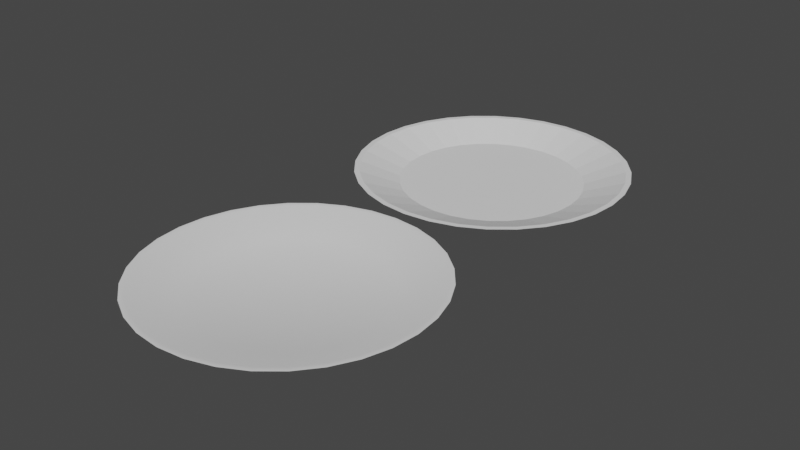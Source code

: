 # Source: Plate.blend  (saved by Blender 3.4.6; exported with 4.5.12 LTS)
import bpy
from mathutils import Matrix  # noqa: F401  (used for matrix-valued properties, if any)

bpy.ops.wm.read_factory_settings(use_empty=True)
scene = bpy.context.scene
scene.name = 'Scene'

# ---- collections
col_collection = bpy.data.collections.new('Collection'); scene.collection.children.link(col_collection)

# ---- node groups
ng_auto_smooth = bpy.data.node_groups.new('Auto Smooth', 'GeometryNodeTree')
_s = ng_auto_smooth.interface.new_socket(name='Geometry', in_out='OUTPUT', socket_type='NodeSocketGeometry')
_s = ng_auto_smooth.interface.new_socket(name='Geometry', in_out='INPUT', socket_type='NodeSocketGeometry')
_s = ng_auto_smooth.interface.new_socket(name='Angle', in_out='INPUT', socket_type='NodeSocketFloat')
_s.subtype = 'ANGLE'
_s.min_value = 0.0
_s.max_value = 3.142
ng_auto_smooth.is_modifier = True
_N = ng_auto_smooth.nodes; _L = ng_auto_smooth.links
n0 = _N.new('NodeGroupOutput'); n0.name = 'Group Output'; n0.location = (480, -100)
n1 = _N.new('NodeGroupInput'); n1.name = 'Group Input'; n1.location = (-420, -300)
n2 = _N.new('NodeGroupInput'); n2.name = 'Group Input.001'; n2.location = (-60, -100)
n3 = _N.new('GeometryNodeSetShadeSmooth'); n3.name = 'Set Shade Smooth'; n3.location = (120, -100)
n3.domain = 'EDGE'
n4 = _N.new('GeometryNodeSetShadeSmooth'); n4.name = 'Set Shade Smooth.001'; n4.location = (300, -100)
n5 = _N.new('GeometryNodeInputMeshEdgeAngle'); n5.name = 'Edge Angle'; n5.location = (-420, -220)
n6 = _N.new('GeometryNodeInputEdgeSmooth'); n6.name = 'Is Edge Smooth'; n6.location = (-60, -160)
n7 = _N.new('GeometryNodeInputShadeSmooth'); n7.name = 'Is Face Smooth'; n7.location = (-240, -340)
n8 = _N.new('FunctionNodeBooleanMath'); n8.name = 'Boolean Math'; n8.location = (-60, -220)
n9 = _N.new('FunctionNodeCompare'); n9.name = 'Compare'; n9.location = (-240, -180)
n9.operation = 'LESS_EQUAL'
_L.new(n5.outputs[0], n9.inputs[0])
_L.new(n4.outputs[0], n0.inputs[0])
_L.new(n1.outputs[1], n9.inputs[1])
_L.new(n9.outputs[0], n8.inputs[0])
_L.new(n7.outputs[0], n8.inputs[1])
_L.new(n2.outputs[0], n3.inputs[0])
_L.new(n6.outputs[0], n3.inputs[1])
_L.new(n3.outputs[0], n4.inputs[0])
_L.new(n8.outputs[0], n3.inputs[2])
n0.is_active_output = True

# ---- world
world_world = bpy.data.worlds.new('World'); scene.world = world_world
world_world.use_nodes = True; world_world.node_tree.nodes.clear()
_N = world_world.node_tree.nodes; _L = world_world.node_tree.links
n0 = _N.new('ShaderNodeOutputWorld'); n0.name = 'World Output'; n0.location = (300, 300)
n1 = _N.new('ShaderNodeBackground'); n1.name = 'Background'; n1.location = (10, 300)
n1.inputs[0].default_value = (0.05088, 0.05088, 0.05088, 1.0)
_L.new(n1.outputs[0], n0.inputs[0])
n0.is_active_output = True
world_world.color = (0.05088, 0.05088, 0.05088)
world_world.use_sun_shadow = False
world_world.sun_shadow_jitter_overblur = 0.0

# ---- meshes
me_plane = bpy.data.meshes.new('Plane')
me_plane.from_pydata([(-1.995, 2.985, 0.0), (-1.374, 3.317, 0.0), (-0.7004, 3.521, 0.0), (2.53e-08, 3.59, 0.0), (-2.539, 2.539, 0.0), (-2.985, 1.995, 0.0), (-3.317, 1.374, 0.0), (-3.521, 0.7004, 0.0), (-3.59, -3.648e-08, 0.0), (-3.521, -0.7004, 0.0), (-3.317, -1.374, 0.0), (-2.985, -1.995, 0.0), (-2.539, -2.539, 0.0), (-1.995, -2.985, 0.0), (-1.374, -3.317, 0.0), (-0.7004, -3.521, 0.0), (2.53e-08, -3.59, 0.0), (0.7004, -3.521, 0.0), (1.374, -3.317, 0.0), (1.995, -2.985, 0.0), (2.539, -2.539, 0.0), (2.985, -1.995, 0.0), (3.317, -1.374, 0.0), (3.521, -0.7004, 0.0), (3.59, -3.648e-08, 0.0), (3.521, 0.7004, 0.0), (3.317, 1.374, 0.0), (2.985, 1.995, 0.0), (2.539, 2.539, 0.0), (1.995, 2.985, 0.0), (1.374, 3.317, 0.0), (0.7004, 3.521, 0.0), (-2.068, 3.095, 0.1457), (-1.425, 3.439, 0.1457), (-0.7262, 3.651, 0.1457), (3.296e-08, 3.723, 0.1457), (-2.632, 2.632, 0.1457), (-3.095, 2.068, 0.1457), (-3.439, 1.425, 0.1457), (-3.651, 0.7262, 0.1457), (-3.723, -4.057e-08, 0.1457), (-3.651, -0.7262, 0.1457), (-3.439, -1.425, 0.1457), (-3.095, -2.068, 0.1457), (-2.632, -2.632, 0.1457), (-2.068, -3.095, 0.1457), (-1.425, -3.439, 0.1457), (-0.7262, -3.651, 0.1457), (3.296e-08, -3.723, 0.1457), (0.7262, -3.651, 0.1457), (1.425, -3.439, 0.1457), (2.068, -3.095, 0.1457), (2.632, -2.632, 0.1457), (3.095, -2.068, 0.1457), (3.439, -1.425, 0.1457), (3.651, -0.7262, 0.1457), (3.723, -4.057e-08, 0.1457), (3.651, 0.7262, 0.1457), (3.439, 1.425, 0.1457), (3.095, 2.068, 0.1457), (2.632, 2.632, 0.1457), (2.068, 3.095, 0.1457), (1.425, 3.439, 0.1457), (0.7262, 3.651, 0.1457), (-2.705, 4.049, 0.6566), (-1.863, 4.499, 0.6566), (-0.95, 4.776, 0.6566), (8.035e-08, 4.869, 0.6566), (-3.443, 3.443, 0.6566), (-4.049, 2.705, 0.6566), (-4.499, 1.863, 0.6566), (-4.776, 0.95, 0.6566), (-4.869, -5.848e-08, 0.6566), (-4.776, -0.95, 0.6566), (-4.499, -1.863, 0.6566), (-4.049, -2.705, 0.6566), (-3.443, -3.443, 0.6566), (-2.705, -4.049, 0.6566), (-1.863, -4.499, 0.6566), (-0.95, -4.776, 0.6566), (8.035e-08, -4.869, 0.6566), (0.95, -4.776, 0.6566), (1.863, -4.499, 0.6566), (2.705, -4.049, 0.6566), (3.443, -3.443, 0.6566), (4.049, -2.705, 0.6566), (4.499, -1.863, 0.6566), (4.776, -0.95, 0.6566), (4.869, -5.848e-08, 0.6566), (4.776, 0.95, 0.6566), (4.499, 1.863, 0.6566), (4.049, 2.705, 0.6566), (3.443, 3.443, 0.6566), (2.705, 4.049, 0.6566), (1.863, 4.499, 0.6566), (0.95, 4.776, 0.6566), (-2.599, 3.89, 0.6566), (-1.79, 4.322, 0.6566), (-0.9127, 4.588, 0.6566), (8.165e-08, 4.678, 0.6566), (-3.308, 3.308, 0.6566), (-3.89, 2.599, 0.6566), (-4.322, 1.79, 0.6566), (-4.588, 0.9127, 0.6566), (-4.678, -5.56e-08, 0.6566), (-4.588, -0.9127, 0.6566), (-4.322, -1.79, 0.6566), (-3.89, -2.599, 0.6566), (-3.308, -3.308, 0.6566), (-2.599, -3.89, 0.6566), (-1.79, -4.322, 0.6566), (-0.9127, -4.588, 0.6566), (8.165e-08, -4.678, 0.6566), (0.9127, -4.588, 0.6566), (1.79, -4.322, 0.6566), (2.599, -3.89, 0.6566), (3.308, -3.308, 0.6566), (3.89, -2.599, 0.6566), (4.322, -1.79, 0.6566), (4.588, -0.9127, 0.6566), (4.678, -5.56e-08, 0.6566), (4.588, 0.9127, 0.6566), (4.322, 1.79, 0.6566), (3.89, 2.599, 0.6566), (3.308, 3.308, 0.6566), (2.599, 3.89, 0.6566), (1.79, 4.322, 0.6566), (0.9127, 4.588, 0.6566), (-1.812, 2.713, 0.146), (-1.248, 3.014, 0.146), (-0.6365, 3.2, 0.146), (6.653e-08, 3.262, 0.146), (-2.307, 2.307, 0.146), (-2.713, 1.812, 0.146), (-3.014, 1.248, 0.146), (-3.2, 0.6365, 0.146), (-3.262, -2.073e-08, 0.146), (-3.2, -0.6365, 0.146), (-3.014, -1.248, 0.146), (-2.713, -1.812, 0.146), (-2.307, -2.307, 0.146), (-1.812, -2.713, 0.146), (-1.248, -3.014, 0.146), (-0.6365, -3.2, 0.146), (6.653e-08, -3.262, 0.146), (0.6365, -3.2, 0.146), (1.248, -3.014, 0.146), (1.812, -2.713, 0.146), (2.307, -2.307, 0.146), (2.713, -1.812, 0.146), (3.014, -1.248, 0.146), (3.2, -0.6365, 0.146), (3.262, -2.073e-08, 0.146), (3.2, 0.6365, 0.146), (3.014, 1.248, 0.146), (2.713, 1.812, 0.146), (2.307, 2.307, 0.146), (1.812, 2.713, 0.146), (1.248, 3.014, 0.146), (0.6365, 3.2, 0.146), (-2.485, 2.485, 0.0), (-1.952, 2.922, 0.0), (-1.345, 3.246, 0.0), (-0.6855, 3.446, 0.0), (2.643e-08, 3.514, 0.0), (-2.922, 1.952, 0.0), (-3.246, 1.345, 0.0), (-3.446, 0.6855, 0.0), (-3.514, -3.57e-08, 0.0), (-3.446, -0.6855, 0.0), (-3.246, -1.345, 0.0), (-2.922, -1.952, 0.0), (-2.485, -2.485, 0.0), (-1.952, -2.922, 0.0), (-1.345, -3.246, 0.0), (-0.6855, -3.446, 0.0), (2.643e-08, -3.514, 0.0), (0.6855, -3.446, 0.0), (1.345, -3.246, 0.0), (1.952, -2.922, 0.0), (2.485, -2.485, 0.0), (2.922, -1.952, 0.0), (3.246, -1.345, 0.0), (3.446, -0.6855, 0.0), (3.514, -3.57e-08, 0.0), (3.446, 0.6855, 0.0), (3.246, 1.345, 0.0), (2.922, 1.952, 0.0), (2.485, 2.485, 0.0), (1.952, 2.922, 0.0), (1.345, 3.246, 0.0), (0.6855, 3.446, 0.0), (-2.485, 2.485, 0.02375), (-1.952, 2.922, 0.02375), (-1.345, 3.246, 0.02375), (-0.6855, 3.446, 0.02375), (2.643e-08, 3.514, 0.02375), (-2.922, 1.952, 0.02375), (-3.246, 1.345, 0.02375), (-3.446, 0.6855, 0.02375), (-3.514, -3.57e-08, 0.02375), (-3.446, -0.6855, 0.02375), (-3.246, -1.345, 0.02375), (-2.922, -1.952, 0.02375), (-2.485, -2.485, 0.02375), (-1.952, -2.922, 0.02375), (-1.345, -3.246, 0.02375), (-0.6855, -3.446, 0.02375), (2.643e-08, -3.514, 0.02375), (0.6855, -3.446, 0.02375), (1.345, -3.246, 0.02375), (1.952, -2.922, 0.02375), (2.485, -2.485, 0.02375), (2.922, -1.952, 0.02375), (3.246, -1.345, 0.02375), (3.446, -0.6855, 0.02375), (3.514, -3.57e-08, 0.02375), (3.446, 0.6855, 0.02375), (3.246, 1.345, 0.02375), (2.922, 1.952, 0.02375), (2.485, 2.485, 0.02375), (1.952, 2.922, 0.02375), (1.345, 3.246, 0.02375), (0.6855, 3.446, 0.02375)], [], [(26, 25, 185, 186), (52, 53, 85, 84), (25, 26, 58, 57), (12, 13, 45, 44), (26, 27, 59, 58), (13, 14, 46, 45), (0, 4, 36, 32), (27, 28, 60, 59), (14, 15, 47, 46), (1, 0, 32, 33), (28, 29, 61, 60), (15, 16, 48, 47), (2, 1, 33, 34), (29, 30, 62, 61), (16, 17, 49, 48), (3, 2, 34, 35), (30, 31, 63, 62), (17, 18, 50, 49), (4, 5, 37, 36), (31, 3, 35, 63), (18, 19, 51, 50), (5, 6, 38, 37), (19, 20, 52, 51), (6, 7, 39, 38), (20, 21, 53, 52), (7, 8, 40, 39), (21, 22, 54, 53), (8, 9, 41, 40), (22, 23, 55, 54), (9, 10, 42, 41), (23, 24, 56, 55), (10, 11, 43, 42), (24, 25, 57, 56), (11, 12, 44, 43), (87, 88, 120, 119), (39, 40, 72, 71), (53, 54, 86, 85), (40, 41, 73, 72), (54, 55, 87, 86), (41, 42, 74, 73), (55, 56, 88, 87), (42, 43, 75, 74), (56, 57, 89, 88), (43, 44, 76, 75), (57, 58, 90, 89), (44, 45, 77, 76), (58, 59, 91, 90), (45, 46, 78, 77), (32, 36, 68, 64), (59, 60, 92, 91), (46, 47, 79, 78), (33, 32, 64, 65), (60, 61, 93, 92), (47, 48, 80, 79), (34, 33, 65, 66), (61, 62, 94, 93), (48, 49, 81, 80), (35, 34, 66, 67), (62, 63, 95, 94), (49, 50, 82, 81), (36, 37, 69, 68), (63, 35, 67, 95), (50, 51, 83, 82), (37, 38, 70, 69), (51, 52, 84, 83), (38, 39, 71, 70), (122, 123, 155, 154), (74, 75, 107, 106), (88, 89, 121, 120), (75, 76, 108, 107), (89, 90, 122, 121), (76, 77, 109, 108), (90, 91, 123, 122), (77, 78, 110, 109), (64, 68, 100, 96), (91, 92, 124, 123), (78, 79, 111, 110), (65, 64, 96, 97), (92, 93, 125, 124), (79, 80, 112, 111), (66, 65, 97, 98), (93, 94, 126, 125), (80, 81, 113, 112), (67, 66, 98, 99), (94, 95, 127, 126), (81, 82, 114, 113), (68, 69, 101, 100), (95, 67, 99, 127), (82, 83, 115, 114), (69, 70, 102, 101), (83, 84, 116, 115), (70, 71, 103, 102), (84, 85, 117, 116), (71, 72, 104, 103), (85, 86, 118, 117), (72, 73, 105, 104), (86, 87, 119, 118), (73, 74, 106, 105), (132, 133, 134, 135, 136, 137, 138, 139, 140, 141, 142, 143, 144, 145, 146, 147, 148, 149, 150, 151, 152, 153, 154, 155, 156, 157, 158, 159, 131, 130, 129, 128), (109, 110, 142, 141), (96, 100, 132, 128), (123, 124, 156, 155), (110, 111, 143, 142), (97, 96, 128, 129), (124, 125, 157, 156), (111, 112, 144, 143), (98, 97, 129, 130), (125, 126, 158, 157), (112, 113, 145, 144), (99, 98, 130, 131), (126, 127, 159, 158), (113, 114, 146, 145), (100, 101, 133, 132), (127, 99, 131, 159), (114, 115, 147, 146), (101, 102, 134, 133), (115, 116, 148, 147), (102, 103, 135, 134), (116, 117, 149, 148), (103, 104, 136, 135), (117, 118, 150, 149), (104, 105, 137, 136), (118, 119, 151, 150), (105, 106, 138, 137), (119, 120, 152, 151), (106, 107, 139, 138), (120, 121, 153, 152), (107, 108, 140, 139), (121, 122, 154, 153), (108, 109, 141, 140), (166, 165, 197, 198), (13, 12, 172, 173), (27, 26, 186, 187), (14, 13, 173, 174), (4, 0, 161, 160), (28, 27, 187, 188), (15, 14, 174, 175), (0, 1, 162, 161), (29, 28, 188, 189), (16, 15, 175, 176), (1, 2, 163, 162), (30, 29, 189, 190), (17, 16, 176, 177), (2, 3, 164, 163), (31, 30, 190, 191), (18, 17, 177, 178), (5, 4, 160, 165), (3, 31, 191, 164), (19, 18, 178, 179), (6, 5, 165, 166), (20, 19, 179, 180), (7, 6, 166, 167), (21, 20, 180, 181), (8, 7, 167, 168), (22, 21, 181, 182), (9, 8, 168, 169), (23, 22, 182, 183), (10, 9, 169, 170), (24, 23, 183, 184), (11, 10, 170, 171), (25, 24, 184, 185), (12, 11, 171, 172), (192, 193, 194, 195, 196, 223, 222, 221, 220, 219, 218, 217, 216, 215, 214, 213, 212, 211, 210, 209, 208, 207, 206, 205, 204, 203, 202, 201, 200, 199, 198, 197), (180, 179, 211, 212), (167, 166, 198, 199), (181, 180, 212, 213), (168, 167, 199, 200), (182, 181, 213, 214), (169, 168, 200, 201), (183, 182, 214, 215), (170, 169, 201, 202), (184, 183, 215, 216), (171, 170, 202, 203), (185, 184, 216, 217), (172, 171, 203, 204), (186, 185, 217, 218), (173, 172, 204, 205), (187, 186, 218, 219), (174, 173, 205, 206), (160, 161, 193, 192), (188, 187, 219, 220), (175, 174, 206, 207), (161, 162, 194, 193), (189, 188, 220, 221), (176, 175, 207, 208), (162, 163, 195, 194), (190, 189, 221, 222), (177, 176, 208, 209), (163, 164, 196, 195), (191, 190, 222, 223), (178, 177, 209, 210), (165, 160, 192, 197), (164, 191, 223, 196), (179, 178, 210, 211)])
_uv = me_plane.uv_layers.new(name='UVMap')
_uv.uv.foreach_set('vector', [0.0, 0.0, 0.0, 0.0, 0.0, 0.0, 0.0, 0.0, 0.0, 0.0, 0.0, 0.0, 0.0, 0.0, 0.0, 0.0, 0.0, 0.0, 0.0, 0.0, 0.0, 0.0, 0.0, 0.0, 0.0, 0.0, 0.0, 0.0, 0.0, 0.0, 0.0, 0.0, 0.0, 0.0, 0.0, 0.0, 0.0, 0.0, 0.0, 0.0, 0.0, 0.0, 0.0, 0.0, 0.0, 0.0, 0.0, 0.0, 0.0, 0.0, 0.0, 0.0, 0.0, 0.0, 0.0, 0.0, 0.0, 0.0, 0.0, 0.0, 0.0, 0.0, 0.0, 0.0, 0.0, 0.0, 0.0, 0.0, 0.0, 0.0, 0.0, 0.0, 0.0, 0.0, 0.0, 0.0, 0.0, 0.0, 0.0, 0.0, 0.0, 0.0, 0.0, 0.0, 0.0, 0.0, 0.0, 0.0, 0.0, 0.0, 0.0, 0.0, 0.0, 0.0, 0.0, 0.0, 0.0, 0.0, 0.0, 0.0, 0.0, 0.0, 0.0, 0.0, 0.0, 0.0, 0.0, 0.0, 0.0, 0.0, 0.0, 0.0, 0.0, 0.0, 0.0, 0.0, 0.0, 0.0, 0.0, 0.0, 0.0, 0.0, 0.0, 0.0, 0.0, 0.0, 0.0, 0.0, 0.0, 0.0, 0.0, 0.0, 0.0, 0.0, 0.0, 0.0, 0.0, 0.0, 0.0, 0.0, 0.0, 0.0, 0.0, 0.0, 0.0, 0.0, 0.0, 0.0, 0.0, 0.0, 0.0, 0.0, 0.0, 0.0, 0.0, 0.0, 0.0, 0.0, 0.0, 0.0, 0.0, 0.0, 0.0, 0.0, 0.0, 0.0, 0.0, 0.0, 0.0, 0.0, 0.0, 0.0, 0.0, 0.0, 0.0, 0.0, 0.0, 0.0, 0.0, 0.0, 0.0, 0.0, 0.0, 0.0, 0.0, 0.0, 0.0, 0.0, 0.0, 0.0, 0.0, 0.0, 0.0, 0.0, 0.0, 0.0, 0.0, 0.0, 0.0, 0.0, 0.0, 0.0, 0.0, 0.0, 0.0, 0.0, 0.0, 0.0, 0.0, 0.0, 0.0, 0.0, 0.0, 0.0, 0.0, 0.0, 0.0, 0.0, 0.0, 0.0, 0.0, 0.0, 0.0, 0.0, 0.0, 0.0, 0.0, 0.0, 0.0, 0.0, 0.0, 0.0, 0.0, 0.0, 0.0, 0.0, 0.0, 0.0, 0.0, 0.0, 0.0, 0.0, 0.0, 0.0, 0.0, 0.0, 0.0, 0.0, 0.0, 0.0, 0.0, 0.0, 0.0, 0.0, 0.0, 0.0, 0.0, 0.0, 0.0, 0.0, 0.0, 0.0, 0.0, 0.0, 0.0, 0.0, 0.0, 0.0, 0.0, 0.0, 0.0, 0.0, 0.0, 0.0, 0.0, 0.0, 0.0, 0.0, 0.0, 0.0, 0.0, 0.0, 0.0, 0.0, 0.0, 0.0, 0.0, 0.0, 0.0, 0.0, 0.0, 0.0, 0.0, 0.0, 0.0, 0.0, 0.0, 0.0, 0.0, 0.0, 0.0, 0.0, 0.0, 0.0, 0.0, 0.0, 0.0, 0.0, 0.0, 0.0, 0.0, 0.0, 0.0, 0.0, 0.0, 0.0, 0.0, 0.0, 0.0, 0.0, 0.0, 0.0, 0.0, 0.0, 0.0, 0.0, 0.0, 0.0, 0.0, 0.0, 0.0, 0.0, 0.0, 0.0, 0.0, 0.0, 0.0, 0.0, 0.0, 0.0, 0.0, 0.0, 0.0, 0.0, 0.0, 0.0, 0.0, 0.0, 0.0, 0.0, 0.0, 0.0, 0.0, 0.0, 0.0, 0.0, 0.0, 0.0, 0.0, 0.0, 0.0, 0.0, 0.0, 0.0, 0.0, 0.0, 0.0, 0.0, 0.0, 0.0, 0.0, 0.0, 0.0, 0.0, 0.0, 0.0, 0.0, 0.0, 0.0, 0.0, 0.0, 0.0, 0.0, 0.0, 0.0, 0.0, 0.0, 0.0, 0.0, 0.0, 0.0, 0.0, 0.0, 0.0, 0.0, 0.0, 0.0, 0.0, 0.0, 0.0, 0.0, 0.0, 0.0, 0.0, 0.0, 0.0, 0.0, 0.0, 0.0, 0.0, 0.0, 0.0, 0.0, 0.0, 0.0, 0.0, 0.0, 0.0, 0.0, 0.0, 0.0, 0.0, 0.0, 0.0, 0.0, 0.0, 0.0, 0.0, 0.0, 0.0, 0.0, 0.0, 0.0, 0.0, 0.0, 0.0, 0.0, 0.0, 0.0, 0.0, 0.0, 0.0, 0.0, 0.0, 0.0, 0.0, 0.0, 0.0, 0.0, 0.0, 0.0, 0.0, 0.0, 0.0, 0.0, 0.0, 0.0, 0.0, 0.0, 0.0, 0.0, 0.0, 0.0, 0.0, 0.0, 0.0, 0.0, 0.0, 0.0, 0.0, 0.0, 0.0, 0.0, 0.0, 0.0, 0.0, 0.0, 0.0, 0.0, 0.0, 0.0, 0.0, 0.0, 0.0, 0.0, 0.0, 0.0, 0.0, 0.0, 0.0, 0.0, 0.0, 0.0, 0.0, 0.0, 0.0, 0.0, 0.0, 0.0, 0.0, 0.0, 0.0, 0.0, 0.0, 0.0, 0.0, 0.0, 0.0, 0.0, 0.0, 0.0, 0.0, 0.0, 0.0, 0.0, 0.0, 0.0, 0.0, 0.0, 0.0, 0.0, 0.0, 0.0, 0.0, 0.0, 0.0, 0.0, 0.0, 0.0, 0.0, 0.0, 0.0, 0.0, 0.0, 0.0, 0.0, 0.0, 0.0, 0.0, 0.0, 0.0, 0.0, 0.0, 0.0, 0.0, 0.0, 0.0, 0.0, 0.0, 0.0, 0.0, 0.0, 0.0, 0.0, 0.0, 0.0, 0.0, 0.0, 0.0, 0.0, 0.0, 0.0, 0.0, 0.0, 0.0, 0.0, 0.0, 0.0, 0.0, 0.0, 0.0, 0.0, 0.0, 0.0, 0.0, 0.0, 0.0, 0.0, 0.0, 0.0, 0.0, 0.0, 0.0, 0.0, 0.0, 0.0, 0.0, 0.0, 0.0, 0.0, 0.0, 0.0, 0.0, 0.0, 0.0, 0.0, 0.0, 0.0, 0.0, 0.0, 0.0, 0.0, 0.0, 0.0, 0.0, 0.0, 0.0, 0.0, 0.0, 0.0, 0.0, 0.0, 0.0, 0.0, 0.0, 0.0, 0.0, 0.0, 0.0, 0.0, 0.0, 0.0, 0.0, 0.0, 0.0, 0.0, 0.0, 0.0, 0.0, 0.0, 0.0, 0.0, 0.0, 0.0, 0.0, 0.0, 0.0, 0.0, 0.0, 0.0, 0.0, 0.0, 0.0, 0.0, 0.0, 0.0, 0.0, 0.0, 0.0, 0.0, 0.0, 0.0, 0.0, 0.0, 0.0, 0.0, 0.0, 0.0, 0.0, 0.0, 0.0, 0.0, 0.0, 0.0, 0.0, 0.0, 0.0, 0.0, 0.0, 0.0, 0.0, 0.0, 0.0, 0.0, 0.0, 0.0, 0.0, 0.0, 0.0, 0.0, 0.0, 0.0, 0.0, 0.0, 0.0, 0.0, 0.0, 0.0, 0.0, 0.0, 0.0, 0.0, 0.0, 0.0, 0.0, 0.0, 0.0, 0.0, 0.0, 0.0, 0.0, 0.0, 0.0, 0.0, 0.0, 0.0, 0.0, 0.0, 0.0, 0.0, 0.0, 0.0, 0.0, 0.0, 0.0, 0.0, 0.0, 0.0, 0.0, 0.0, 0.0, 0.0, 0.0, 0.0, 0.0, 0.0, 0.0, 0.0, 0.0, 0.0, 0.0, 0.0, 0.0, 0.0, 0.0, 0.0, 0.0, 0.0, 0.0, 0.0, 0.0, 0.0, 0.0, 0.0, 0.0, 0.0, 0.0, 0.0, 0.0, 0.0, 0.0, 0.0, 0.0, 0.0, 0.0, 0.0, 0.0, 0.0, 0.0, 0.0, 0.0, 0.0, 0.0, 0.0, 0.0, 0.0, 0.0, 0.0, 0.0, 0.0, 0.0, 0.0, 0.0, 0.0, 0.0, 0.0, 0.0, 0.0, 0.0, 0.0, 0.0, 0.0, 0.0, 0.0, 0.0, 0.0, 0.0, 0.0, 0.0, 0.0, 0.0, 0.0, 0.0, 0.0, 0.0, 0.0, 0.0, 0.0, 0.0, 0.0, 0.0, 0.0, 0.0, 0.0, 0.0, 0.0, 0.0, 0.0, 0.0, 0.0, 0.0, 0.0, 0.0, 0.0, 0.0, 0.0, 0.0, 0.0, 0.0, 0.0, 0.0, 0.0, 0.0, 0.0, 0.0, 0.0, 0.0, 0.0, 0.0, 0.0, 0.0, 0.0, 0.0, 0.0, 0.0, 0.0, 0.0, 0.0, 0.0, 0.0, 0.0, 0.0, 0.0, 0.0, 0.0, 0.0, 0.0, 0.0, 0.0, 0.0, 0.0, 0.0, 0.0, 0.0, 0.0, 0.0, 0.0, 0.0, 0.0, 0.0, 0.0, 0.0, 0.0, 0.0, 0.0, 0.0, 0.0, 0.0, 0.0, 0.0, 0.0, 0.0, 0.0, 0.0, 0.0, 0.0, 0.0, 0.0, 0.0, 0.0, 0.0, 0.0, 0.0, 0.0, 0.0, 0.0, 0.0, 0.0, 0.0, 0.0, 0.0, 0.0, 0.0, 0.0, 0.0, 0.0, 0.0, 0.0, 0.0, 0.0, 0.0, 0.0, 0.0, 0.0, 0.0, 0.0, 0.0, 0.0, 0.0, 0.0, 0.0, 0.0, 0.0, 0.0, 0.0, 0.0, 0.0, 0.0, 0.0, 0.0, 0.0, 0.0, 0.0, 0.0, 0.0, 0.0, 0.0, 0.0, 0.0, 0.0, 0.0, 0.0, 0.0, 0.0, 0.0, 0.0, 0.0, 0.0, 0.0, 0.0, 0.0, 0.0, 0.0, 0.0, 0.0, 0.0, 0.0, 0.0, 0.0, 0.0, 0.0, 0.0, 0.0, 0.0, 0.0, 0.0, 0.0, 0.0, 0.0, 0.0, 0.0, 0.0, 0.0, 0.0, 0.0, 0.0, 0.0, 0.0, 0.0, 0.0, 0.0, 0.0, 0.0, 0.0, 0.0, 0.0, 0.0, 0.0, 0.0, 0.0, 0.0, 0.0, 0.0, 0.0, 0.0, 0.0, 0.0, 0.0, 0.0, 0.0, 0.0, 0.0, 0.0, 0.0, 0.0, 0.0, 0.0, 0.0, 0.0, 0.0, 0.0, 0.0, 0.0, 0.0, 0.0, 0.0, 0.0, 0.0, 0.0, 0.0, 0.0, 0.0, 0.0, 0.0, 0.0, 0.0, 0.0, 0.0, 0.0, 0.0, 0.0, 0.0, 0.0, 0.0, 0.0, 0.0, 0.0, 0.0, 0.0, 0.0, 0.0, 0.0, 0.0, 0.0, 0.0, 0.0, 0.0, 0.0, 0.0, 0.0, 0.0, 0.0, 0.0, 0.0, 0.0, 0.0, 0.0, 0.0, 0.0, 0.0, 0.0, 0.0, 0.0, 0.0, 0.0, 0.0, 0.0, 0.0, 0.0, 0.0, 0.0, 0.0, 0.0, 0.0, 0.0, 0.0, 0.0, 0.0, 0.0, 0.0, 0.0, 0.0, 0.0, 0.0, 0.0, 0.0, 0.0, 0.0, 0.0, 0.0, 0.0, 0.0, 0.0, 0.0, 0.0, 0.0, 0.0, 0.0, 0.0, 0.0, 0.0, 0.0, 0.0, 0.0, 0.0, 0.0, 0.0, 0.0, 0.0, 0.0, 0.0, 0.0, 0.0, 0.0, 0.0, 0.0, 0.0, 0.0, 0.0, 0.0, 0.0, 0.0, 0.0, 0.0, 0.0, 0.0, 0.0, 0.0, 0.0, 0.0, 0.0, 0.0, 0.0, 0.0, 0.0, 0.0, 0.0, 0.0, 0.0, 0.0, 0.0, 0.0, 0.0, 0.0, 0.0, 0.0, 0.0, 0.0, 0.0, 0.0, 0.0, 0.0, 0.0, 0.0, 0.0, 0.0, 0.0, 0.0, 0.0, 0.0, 0.0, 0.0, 0.0, 0.0, 0.0, 0.0, 0.0, 0.0, 0.0, 0.0, 0.0, 0.0, 0.0, 0.0, 0.0, 0.0, 0.0, 0.0, 0.0, 0.0, 0.0, 0.0, 0.0, 0.0, 0.0, 0.0, 0.0, 0.0, 0.0, 0.0, 0.0, 0.0, 0.0, 0.0, 0.0, 0.0, 0.0, 0.0, 0.0, 0.0, 0.0, 0.0, 0.0, 0.0, 0.0, 0.0, 0.0, 0.0, 0.0, 0.0, 0.0, 0.0, 0.0, 0.0, 0.0, 0.0, 0.0, 0.0, 0.0, 0.0, 0.0, 0.0, 0.0, 0.0, 0.0, 0.0, 0.0, 0.0, 0.0, 0.0, 0.0, 0.0, 0.0, 0.0, 0.0, 0.0, 0.0, 0.0, 0.0, 0.0, 0.0, 0.0, 0.0, 0.0, 0.0, 0.0, 0.0, 0.0, 0.0, 0.0, 0.0, 0.0, 0.0, 0.0, 0.0, 0.0, 0.0, 0.0, 0.0, 0.0, 0.0, 0.0, 0.0, 0.0, 0.0, 0.0, 0.0, 0.0, 0.0, 0.0, 0.0, 0.0, 0.0, 0.0, 0.0, 0.0, 0.0, 0.0, 0.0, 0.0, 0.0, 0.0, 0.0, 0.0, 0.0, 0.0, 0.0, 0.0, 0.0, 0.0, 0.0, 0.0, 0.0, 0.0, 0.0, 0.0, 0.0, 0.0, 0.0, 0.0, 0.0, 0.0, 0.0, 0.0, 0.0, 0.0, 0.0, 0.0, 0.0, 0.0, 0.0, 0.0, 0.0, 0.0, 0.0, 0.0, 0.0, 0.0, 0.0, 0.0, 0.0, 0.0, 0.0, 0.0, 0.0, 0.0, 0.0, 0.0, 0.0, 0.0, 0.0, 0.0, 0.0, 0.0, 0.0, 0.0, 0.0, 0.0, 0.0, 0.0, 0.0, 0.0, 0.0, 0.0, 0.0, 0.0, 0.0, 0.0, 0.0, 0.0, 0.0, 0.0, 0.0, 0.0, 0.0, 0.0, 0.0, 0.0, 0.0, 0.0, 0.0, 0.0, 0.0, 0.0, 0.0, 0.0, 0.0, 0.0, 0.0, 0.0, 0.0, 0.0, 0.0, 0.0, 0.0, 0.0, 0.0, 0.0, 0.0, 0.0, 0.0, 0.0, 0.0, 0.0, 0.0, 0.0, 0.0, 0.0, 0.0, 0.0, 0.0, 0.0, 0.0, 0.0, 0.0, 0.0, 0.0, 0.0, 0.0, 0.0, 0.0, 0.0, 0.0, 0.0, 0.0, 0.0, 0.0, 0.0, 0.0, 0.0, 0.0, 0.0, 0.0, 0.0, 0.0, 0.0, 0.0, 0.0, 0.0, 0.0, 0.0, 0.0, 0.0, 0.0, 0.0, 0.0, 0.0, 0.0, 0.0, 0.0, 0.0, 0.0, 0.0, 0.0, 0.0, 0.0, 0.0, 0.0, 0.0, 0.0, 0.0, 0.0, 0.0, 0.0, 0.0, 0.0, 0.0, 0.0, 0.0, 0.0, 0.0, 0.0, 0.0, 0.0, 0.0, 0.0, 0.0, 0.0, 0.0, 0.0, 0.0, 0.0, 0.0, 0.0, 0.0, 0.0, 0.0, 0.0, 0.0, 0.0, 0.0, 0.0, 0.0, 0.0, 0.0, 0.0, 0.0, 0.0, 0.0, 0.0, 0.0, 0.0, 0.0, 0.0, 0.0, 0.0, 0.0, 0.0, 0.0, 0.0, 0.0, 0.0, 0.0, 0.0, 0.0, 0.0, 0.0, 0.0, 0.0, 0.0, 0.0, 0.0, 0.0, 0.0, 0.0, 0.0, 0.0, 0.0, 0.0, 0.0, 0.0, 0.0, 0.0, 0.0, 0.0, 0.0, 0.0, 0.0, 0.0, 0.0, 0.0, 0.0, 0.0, 0.0, 0.0, 0.0, 0.0, 0.0, 0.0, 0.0, 0.0, 0.0, 0.0, 0.0, 0.0, 0.0, 0.0, 0.0, 0.0, 0.0, 0.0, 0.0, 0.0, 0.0, 0.0, 0.0, 0.0, 0.0, 0.0, 0.0, 0.0, 0.0, 0.0, 0.0, 0.0, 0.0, 0.0, 0.0, 0.0, 0.0, 0.0, 0.0, 0.0, 0.0, 0.0, 0.0, 0.0, 0.0, 0.0, 0.0, 0.0, 0.0, 0.0, 0.0, 0.0, 0.0, 0.0, 0.0, 0.0, 0.0, 0.0, 0.0, 0.0, 0.0, 0.0, 0.0, 0.0, 0.0, 0.0, 0.0, 0.0, 0.0, 0.0, 0.0, 0.0, 0.0, 0.0, 0.0, 0.0, 0.0, 0.0, 0.0, 0.0, 0.0, 0.0, 0.0, 0.0, 0.0, 0.0, 0.0, 0.0, 0.0, 0.0, 0.0, 0.0, 0.0, 0.0, 0.0, 0.0, 0.0, 0.0, 0.0, 0.0, 0.0, 0.0, 0.0, 0.0, 0.0, 0.0, 0.0, 0.0, 0.0, 0.0, 0.0, 0.0, 0.0, 0.0, 0.0, 0.0, 0.0, 0.0, 0.0, 0.0, 0.0, 0.0, 0.0, 0.0, 0.0, 0.0, 0.0, 0.0, 0.0, 0.0, 0.0, 0.0, 0.0, 0.0, 0.0, 0.0, 0.0, 0.0, 0.0, 0.0, 0.0, 0.0, 0.0, 0.0, 0.0, 0.0, 0.0, 0.0, 0.0, 0.0, 0.0])
me_plane.update()
me_plane_001 = bpy.data.meshes.new('Plane.001')
me_plane_001.from_pydata([(-1.995, 2.985, 0.0), (-1.374, 3.317, 0.0), (-0.7004, 3.521, 0.0), (2.53e-08, 3.59, 0.0), (-2.539, 2.539, 0.0), (-2.985, 1.995, 0.0), (-3.317, 1.374, 0.0), (-3.521, 0.7004, 0.0), (-3.59, -3.648e-08, 0.0), (-3.521, -0.7004, 0.0), (-3.317, -1.374, 0.0), (-2.985, -1.995, 0.0), (-2.539, -2.539, 0.0), (-1.995, -2.985, 0.0), (-1.374, -3.317, 0.0), (-0.7004, -3.521, 0.0), (2.53e-08, -3.59, 0.0), (0.7004, -3.521, 0.0), (1.374, -3.317, 0.0), (1.995, -2.985, 0.0), (2.539, -2.539, 0.0), (2.985, -1.995, 0.0), (3.317, -1.374, 0.0), (3.521, -0.7004, 0.0), (3.59, -3.648e-08, 0.0), (3.521, 0.7004, 0.0), (3.317, 1.374, 0.0), (2.985, 1.995, 0.0), (2.539, 2.539, 0.0), (1.995, 2.985, 0.0), (1.374, 3.317, 0.0), (0.7004, 3.521, 0.0), (-2.068, 3.095, 0.1457), (-1.425, 3.439, 0.1457), (-0.7262, 3.651, 0.1457), (3.296e-08, 3.723, 0.1457), (-2.632, 2.632, 0.1457), (-3.095, 2.068, 0.1457), (-3.439, 1.425, 0.1457), (-3.651, 0.7262, 0.1457), (-3.723, -4.057e-08, 0.1457), (-3.651, -0.7262, 0.1457), (-3.439, -1.425, 0.1457), (-3.095, -2.068, 0.1457), (-2.632, -2.632, 0.1457), (-2.068, -3.095, 0.1457), (-1.425, -3.439, 0.1457), (-0.7262, -3.651, 0.1457), (3.296e-08, -3.723, 0.1457), (0.7262, -3.651, 0.1457), (1.425, -3.439, 0.1457), (2.068, -3.095, 0.1457), (2.632, -2.632, 0.1457), (3.095, -2.068, 0.1457), (3.439, -1.425, 0.1457), (3.651, -0.7262, 0.1457), (3.723, -4.057e-08, 0.1457), (3.651, 0.7262, 0.1457), (3.439, 1.425, 0.1457), (3.095, 2.068, 0.1457), (2.632, 2.632, 0.1457), (2.068, 3.095, 0.1457), (1.425, 3.439, 0.1457), (0.7262, 3.651, 0.1457), (-2.705, 4.049, 0.6566), (-1.863, 4.499, 0.6566), (-0.95, 4.776, 0.6566), (8.035e-08, 4.869, 0.6566), (-3.443, 3.443, 0.6566), (-4.049, 2.705, 0.6566), (-4.499, 1.863, 0.6566), (-4.776, 0.95, 0.6566), (-4.869, -5.848e-08, 0.6566), (-4.776, -0.95, 0.6566), (-4.499, -1.863, 0.6566), (-4.049, -2.705, 0.6566), (-3.443, -3.443, 0.6566), (-2.705, -4.049, 0.6566), (-1.863, -4.499, 0.6566), (-0.95, -4.776, 0.6566), (8.035e-08, -4.869, 0.6566), (0.95, -4.776, 0.6566), (1.863, -4.499, 0.6566), (2.705, -4.049, 0.6566), (3.443, -3.443, 0.6566), (4.049, -2.705, 0.6566), (4.499, -1.863, 0.6566), (4.776, -0.95, 0.6566), (4.869, -5.848e-08, 0.6566), (4.776, 0.95, 0.6566), (4.499, 1.863, 0.6566), (4.049, 2.705, 0.6566), (3.443, 3.443, 0.6566), (2.705, 4.049, 0.6566), (1.863, 4.499, 0.6566), (0.95, 4.776, 0.6566), (-2.599, 3.89, 0.6566), (-1.79, 4.322, 0.6566), (-0.9127, 4.588, 0.6566), (8.165e-08, 4.678, 0.6566), (-3.308, 3.308, 0.6566), (-3.89, 2.599, 0.6566), (-4.322, 1.79, 0.6566), (-4.588, 0.9127, 0.6566), (-4.678, -5.56e-08, 0.6566), (-4.588, -0.9127, 0.6566), (-4.322, -1.79, 0.6566), (-3.89, -2.599, 0.6566), (-3.308, -3.308, 0.6566), (-2.599, -3.89, 0.6566), (-1.79, -4.322, 0.6566), (-0.9127, -4.588, 0.6566), (8.165e-08, -4.678, 0.6566), (0.9127, -4.588, 0.6566), (1.79, -4.322, 0.6566), (2.599, -3.89, 0.6566), (3.308, -3.308, 0.6566), (3.89, -2.599, 0.6566), (4.322, -1.79, 0.6566), (4.588, -0.9127, 0.6566), (4.678, -5.56e-08, 0.6566), (4.588, 0.9127, 0.6566), (4.322, 1.79, 0.6566), (3.89, 2.599, 0.6566), (3.308, 3.308, 0.6566), (2.599, 3.89, 0.6566), (1.79, 4.322, 0.6566), (0.9127, 4.588, 0.6566), (-1.812, 2.713, 0.146), (-1.248, 3.014, 0.146), (-0.6365, 3.2, 0.146), (6.653e-08, 3.262, 0.146), (-2.307, 2.307, 0.146), (-2.713, 1.812, 0.146), (-3.014, 1.248, 0.146), (-3.2, 0.6365, 0.146), (-3.262, -2.073e-08, 0.146), (-3.2, -0.6365, 0.146), (-3.014, -1.248, 0.146), (-2.713, -1.812, 0.146), (-2.307, -2.307, 0.146), (-1.812, -2.713, 0.146), (-1.248, -3.014, 0.146), (-0.6365, -3.2, 0.146), (6.653e-08, -3.262, 0.146), (0.6365, -3.2, 0.146), (1.248, -3.014, 0.146), (1.812, -2.713, 0.146), (2.307, -2.307, 0.146), (2.713, -1.812, 0.146), (3.014, -1.248, 0.146), (3.2, -0.6365, 0.146), (3.262, -2.073e-08, 0.146), (3.2, 0.6365, 0.146), (3.014, 1.248, 0.146), (2.713, 1.812, 0.146), (2.307, 2.307, 0.146), (1.812, 2.713, 0.146), (1.248, 3.014, 0.146), (0.6365, 3.2, 0.146), (-2.485, 2.485, 0.0), (-1.952, 2.922, 0.0), (-1.345, 3.246, 0.0), (-0.6855, 3.446, 0.0), (2.643e-08, 3.514, 0.0), (-2.922, 1.952, 0.0), (-3.246, 1.345, 0.0), (-3.446, 0.6855, 0.0), (-3.514, -3.57e-08, 0.0), (-3.446, -0.6855, 0.0), (-3.246, -1.345, 0.0), (-2.922, -1.952, 0.0), (-2.485, -2.485, 0.0), (-1.952, -2.922, 0.0), (-1.345, -3.246, 0.0), (-0.6855, -3.446, 0.0), (2.643e-08, -3.514, 0.0), (0.6855, -3.446, 0.0), (1.345, -3.246, 0.0), (1.952, -2.922, 0.0), (2.485, -2.485, 0.0), (2.922, -1.952, 0.0), (3.246, -1.345, 0.0), (3.446, -0.6855, 0.0), (3.514, -3.57e-08, 0.0), (3.446, 0.6855, 0.0), (3.246, 1.345, 0.0), (2.922, 1.952, 0.0), (2.485, 2.485, 0.0), (1.952, 2.922, 0.0), (1.345, 3.246, 0.0), (0.6855, 3.446, 0.0), (-2.485, 2.485, 0.02375), (-1.952, 2.922, 0.02375), (-1.345, 3.246, 0.02375), (-0.6855, 3.446, 0.02375), (2.643e-08, 3.514, 0.02375), (-2.922, 1.952, 0.02375), (-3.246, 1.345, 0.02375), (-3.446, 0.6855, 0.02375), (-3.514, -3.57e-08, 0.02375), (-3.446, -0.6855, 0.02375), (-3.246, -1.345, 0.02375), (-2.922, -1.952, 0.02375), (-2.485, -2.485, 0.02375), (-1.952, -2.922, 0.02375), (-1.345, -3.246, 0.02375), (-0.6855, -3.446, 0.02375), (2.643e-08, -3.514, 0.02375), (0.6855, -3.446, 0.02375), (1.345, -3.246, 0.02375), (1.952, -2.922, 0.02375), (2.485, -2.485, 0.02375), (2.922, -1.952, 0.02375), (3.246, -1.345, 0.02375), (3.446, -0.6855, 0.02375), (3.514, -3.57e-08, 0.02375), (3.446, 0.6855, 0.02375), (3.246, 1.345, 0.02375), (2.922, 1.952, 0.02375), (2.485, 2.485, 0.02375), (1.952, 2.922, 0.02375), (1.345, 3.246, 0.02375), (0.6855, 3.446, 0.02375)], [], [(26, 25, 185, 186), (52, 53, 85, 84), (25, 26, 58, 57), (12, 13, 45, 44), (26, 27, 59, 58), (13, 14, 46, 45), (0, 4, 36, 32), (27, 28, 60, 59), (14, 15, 47, 46), (1, 0, 32, 33), (28, 29, 61, 60), (15, 16, 48, 47), (2, 1, 33, 34), (29, 30, 62, 61), (16, 17, 49, 48), (3, 2, 34, 35), (30, 31, 63, 62), (17, 18, 50, 49), (4, 5, 37, 36), (31, 3, 35, 63), (18, 19, 51, 50), (5, 6, 38, 37), (19, 20, 52, 51), (6, 7, 39, 38), (20, 21, 53, 52), (7, 8, 40, 39), (21, 22, 54, 53), (8, 9, 41, 40), (22, 23, 55, 54), (9, 10, 42, 41), (23, 24, 56, 55), (10, 11, 43, 42), (24, 25, 57, 56), (11, 12, 44, 43), (87, 88, 120, 119), (39, 40, 72, 71), (53, 54, 86, 85), (40, 41, 73, 72), (54, 55, 87, 86), (41, 42, 74, 73), (55, 56, 88, 87), (42, 43, 75, 74), (56, 57, 89, 88), (43, 44, 76, 75), (57, 58, 90, 89), (44, 45, 77, 76), (58, 59, 91, 90), (45, 46, 78, 77), (32, 36, 68, 64), (59, 60, 92, 91), (46, 47, 79, 78), (33, 32, 64, 65), (60, 61, 93, 92), (47, 48, 80, 79), (34, 33, 65, 66), (61, 62, 94, 93), (48, 49, 81, 80), (35, 34, 66, 67), (62, 63, 95, 94), (49, 50, 82, 81), (36, 37, 69, 68), (63, 35, 67, 95), (50, 51, 83, 82), (37, 38, 70, 69), (51, 52, 84, 83), (38, 39, 71, 70), (122, 123, 155, 154), (74, 75, 107, 106), (88, 89, 121, 120), (75, 76, 108, 107), (89, 90, 122, 121), (76, 77, 109, 108), (90, 91, 123, 122), (77, 78, 110, 109), (64, 68, 100, 96), (91, 92, 124, 123), (78, 79, 111, 110), (65, 64, 96, 97), (92, 93, 125, 124), (79, 80, 112, 111), (66, 65, 97, 98), (93, 94, 126, 125), (80, 81, 113, 112), (67, 66, 98, 99), (94, 95, 127, 126), (81, 82, 114, 113), (68, 69, 101, 100), (95, 67, 99, 127), (82, 83, 115, 114), (69, 70, 102, 101), (83, 84, 116, 115), (70, 71, 103, 102), (84, 85, 117, 116), (71, 72, 104, 103), (85, 86, 118, 117), (72, 73, 105, 104), (86, 87, 119, 118), (73, 74, 106, 105), (132, 133, 134, 135, 136, 137, 138, 139, 140, 141, 142, 143, 144, 145, 146, 147, 148, 149, 150, 151, 152, 153, 154, 155, 156, 157, 158, 159, 131, 130, 129, 128), (109, 110, 142, 141), (96, 100, 132, 128), (123, 124, 156, 155), (110, 111, 143, 142), (97, 96, 128, 129), (124, 125, 157, 156), (111, 112, 144, 143), (98, 97, 129, 130), (125, 126, 158, 157), (112, 113, 145, 144), (99, 98, 130, 131), (126, 127, 159, 158), (113, 114, 146, 145), (100, 101, 133, 132), (127, 99, 131, 159), (114, 115, 147, 146), (101, 102, 134, 133), (115, 116, 148, 147), (102, 103, 135, 134), (116, 117, 149, 148), (103, 104, 136, 135), (117, 118, 150, 149), (104, 105, 137, 136), (118, 119, 151, 150), (105, 106, 138, 137), (119, 120, 152, 151), (106, 107, 139, 138), (120, 121, 153, 152), (107, 108, 140, 139), (121, 122, 154, 153), (108, 109, 141, 140), (166, 165, 197, 198), (13, 12, 172, 173), (27, 26, 186, 187), (14, 13, 173, 174), (4, 0, 161, 160), (28, 27, 187, 188), (15, 14, 174, 175), (0, 1, 162, 161), (29, 28, 188, 189), (16, 15, 175, 176), (1, 2, 163, 162), (30, 29, 189, 190), (17, 16, 176, 177), (2, 3, 164, 163), (31, 30, 190, 191), (18, 17, 177, 178), (5, 4, 160, 165), (3, 31, 191, 164), (19, 18, 178, 179), (6, 5, 165, 166), (20, 19, 179, 180), (7, 6, 166, 167), (21, 20, 180, 181), (8, 7, 167, 168), (22, 21, 181, 182), (9, 8, 168, 169), (23, 22, 182, 183), (10, 9, 169, 170), (24, 23, 183, 184), (11, 10, 170, 171), (25, 24, 184, 185), (12, 11, 171, 172), (192, 193, 194, 195, 196, 223, 222, 221, 220, 219, 218, 217, 216, 215, 214, 213, 212, 211, 210, 209, 208, 207, 206, 205, 204, 203, 202, 201, 200, 199, 198, 197), (180, 179, 211, 212), (167, 166, 198, 199), (181, 180, 212, 213), (168, 167, 199, 200), (182, 181, 213, 214), (169, 168, 200, 201), (183, 182, 214, 215), (170, 169, 201, 202), (184, 183, 215, 216), (171, 170, 202, 203), (185, 184, 216, 217), (172, 171, 203, 204), (186, 185, 217, 218), (173, 172, 204, 205), (187, 186, 218, 219), (174, 173, 205, 206), (160, 161, 193, 192), (188, 187, 219, 220), (175, 174, 206, 207), (161, 162, 194, 193), (189, 188, 220, 221), (176, 175, 207, 208), (162, 163, 195, 194), (190, 189, 221, 222), (177, 176, 208, 209), (163, 164, 196, 195), (191, 190, 222, 223), (178, 177, 209, 210), (165, 160, 192, 197), (164, 191, 223, 196), (179, 178, 210, 211)])
me_plane_001.polygons.foreach_set('use_smooth', [True] * 194)
_uv = me_plane_001.uv_layers.new(name='UVMap')
_uv.uv.foreach_set('vector', [0.0, 0.0, 0.0, 0.0, 0.0, 0.0, 0.0, 0.0, 0.0, 0.0, 0.0, 0.0, 0.0, 0.0, 0.0, 0.0, 0.0, 0.0, 0.0, 0.0, 0.0, 0.0, 0.0, 0.0, 0.0, 0.0, 0.0, 0.0, 0.0, 0.0, 0.0, 0.0, 0.0, 0.0, 0.0, 0.0, 0.0, 0.0, 0.0, 0.0, 0.0, 0.0, 0.0, 0.0, 0.0, 0.0, 0.0, 0.0, 0.0, 0.0, 0.0, 0.0, 0.0, 0.0, 0.0, 0.0, 0.0, 0.0, 0.0, 0.0, 0.0, 0.0, 0.0, 0.0, 0.0, 0.0, 0.0, 0.0, 0.0, 0.0, 0.0, 0.0, 0.0, 0.0, 0.0, 0.0, 0.0, 0.0, 0.0, 0.0, 0.0, 0.0, 0.0, 0.0, 0.0, 0.0, 0.0, 0.0, 0.0, 0.0, 0.0, 0.0, 0.0, 0.0, 0.0, 0.0, 0.0, 0.0, 0.0, 0.0, 0.0, 0.0, 0.0, 0.0, 0.0, 0.0, 0.0, 0.0, 0.0, 0.0, 0.0, 0.0, 0.0, 0.0, 0.0, 0.0, 0.0, 0.0, 0.0, 0.0, 0.0, 0.0, 0.0, 0.0, 0.0, 0.0, 0.0, 0.0, 0.0, 0.0, 0.0, 0.0, 0.0, 0.0, 0.0, 0.0, 0.0, 0.0, 0.0, 0.0, 0.0, 0.0, 0.0, 0.0, 0.0, 0.0, 0.0, 0.0, 0.0, 0.0, 0.0, 0.0, 0.0, 0.0, 0.0, 0.0, 0.0, 0.0, 0.0, 0.0, 0.0, 0.0, 0.0, 0.0, 0.0, 0.0, 0.0, 0.0, 0.0, 0.0, 0.0, 0.0, 0.0, 0.0, 0.0, 0.0, 0.0, 0.0, 0.0, 0.0, 0.0, 0.0, 0.0, 0.0, 0.0, 0.0, 0.0, 0.0, 0.0, 0.0, 0.0, 0.0, 0.0, 0.0, 0.0, 0.0, 0.0, 0.0, 0.0, 0.0, 0.0, 0.0, 0.0, 0.0, 0.0, 0.0, 0.0, 0.0, 0.0, 0.0, 0.0, 0.0, 0.0, 0.0, 0.0, 0.0, 0.0, 0.0, 0.0, 0.0, 0.0, 0.0, 0.0, 0.0, 0.0, 0.0, 0.0, 0.0, 0.0, 0.0, 0.0, 0.0, 0.0, 0.0, 0.0, 0.0, 0.0, 0.0, 0.0, 0.0, 0.0, 0.0, 0.0, 0.0, 0.0, 0.0, 0.0, 0.0, 0.0, 0.0, 0.0, 0.0, 0.0, 0.0, 0.0, 0.0, 0.0, 0.0, 0.0, 0.0, 0.0, 0.0, 0.0, 0.0, 0.0, 0.0, 0.0, 0.0, 0.0, 0.0, 0.0, 0.0, 0.0, 0.0, 0.0, 0.0, 0.0, 0.0, 0.0, 0.0, 0.0, 0.0, 0.0, 0.0, 0.0, 0.0, 0.0, 0.0, 0.0, 0.0, 0.0, 0.0, 0.0, 0.0, 0.0, 0.0, 0.0, 0.0, 0.0, 0.0, 0.0, 0.0, 0.0, 0.0, 0.0, 0.0, 0.0, 0.0, 0.0, 0.0, 0.0, 0.0, 0.0, 0.0, 0.0, 0.0, 0.0, 0.0, 0.0, 0.0, 0.0, 0.0, 0.0, 0.0, 0.0, 0.0, 0.0, 0.0, 0.0, 0.0, 0.0, 0.0, 0.0, 0.0, 0.0, 0.0, 0.0, 0.0, 0.0, 0.0, 0.0, 0.0, 0.0, 0.0, 0.0, 0.0, 0.0, 0.0, 0.0, 0.0, 0.0, 0.0, 0.0, 0.0, 0.0, 0.0, 0.0, 0.0, 0.0, 0.0, 0.0, 0.0, 0.0, 0.0, 0.0, 0.0, 0.0, 0.0, 0.0, 0.0, 0.0, 0.0, 0.0, 0.0, 0.0, 0.0, 0.0, 0.0, 0.0, 0.0, 0.0, 0.0, 0.0, 0.0, 0.0, 0.0, 0.0, 0.0, 0.0, 0.0, 0.0, 0.0, 0.0, 0.0, 0.0, 0.0, 0.0, 0.0, 0.0, 0.0, 0.0, 0.0, 0.0, 0.0, 0.0, 0.0, 0.0, 0.0, 0.0, 0.0, 0.0, 0.0, 0.0, 0.0, 0.0, 0.0, 0.0, 0.0, 0.0, 0.0, 0.0, 0.0, 0.0, 0.0, 0.0, 0.0, 0.0, 0.0, 0.0, 0.0, 0.0, 0.0, 0.0, 0.0, 0.0, 0.0, 0.0, 0.0, 0.0, 0.0, 0.0, 0.0, 0.0, 0.0, 0.0, 0.0, 0.0, 0.0, 0.0, 0.0, 0.0, 0.0, 0.0, 0.0, 0.0, 0.0, 0.0, 0.0, 0.0, 0.0, 0.0, 0.0, 0.0, 0.0, 0.0, 0.0, 0.0, 0.0, 0.0, 0.0, 0.0, 0.0, 0.0, 0.0, 0.0, 0.0, 0.0, 0.0, 0.0, 0.0, 0.0, 0.0, 0.0, 0.0, 0.0, 0.0, 0.0, 0.0, 0.0, 0.0, 0.0, 0.0, 0.0, 0.0, 0.0, 0.0, 0.0, 0.0, 0.0, 0.0, 0.0, 0.0, 0.0, 0.0, 0.0, 0.0, 0.0, 0.0, 0.0, 0.0, 0.0, 0.0, 0.0, 0.0, 0.0, 0.0, 0.0, 0.0, 0.0, 0.0, 0.0, 0.0, 0.0, 0.0, 0.0, 0.0, 0.0, 0.0, 0.0, 0.0, 0.0, 0.0, 0.0, 0.0, 0.0, 0.0, 0.0, 0.0, 0.0, 0.0, 0.0, 0.0, 0.0, 0.0, 0.0, 0.0, 0.0, 0.0, 0.0, 0.0, 0.0, 0.0, 0.0, 0.0, 0.0, 0.0, 0.0, 0.0, 0.0, 0.0, 0.0, 0.0, 0.0, 0.0, 0.0, 0.0, 0.0, 0.0, 0.0, 0.0, 0.0, 0.0, 0.0, 0.0, 0.0, 0.0, 0.0, 0.0, 0.0, 0.0, 0.0, 0.0, 0.0, 0.0, 0.0, 0.0, 0.0, 0.0, 0.0, 0.0, 0.0, 0.0, 0.0, 0.0, 0.0, 0.0, 0.0, 0.0, 0.0, 0.0, 0.0, 0.0, 0.0, 0.0, 0.0, 0.0, 0.0, 0.0, 0.0, 0.0, 0.0, 0.0, 0.0, 0.0, 0.0, 0.0, 0.0, 0.0, 0.0, 0.0, 0.0, 0.0, 0.0, 0.0, 0.0, 0.0, 0.0, 0.0, 0.0, 0.0, 0.0, 0.0, 0.0, 0.0, 0.0, 0.0, 0.0, 0.0, 0.0, 0.0, 0.0, 0.0, 0.0, 0.0, 0.0, 0.0, 0.0, 0.0, 0.0, 0.0, 0.0, 0.0, 0.0, 0.0, 0.0, 0.0, 0.0, 0.0, 0.0, 0.0, 0.0, 0.0, 0.0, 0.0, 0.0, 0.0, 0.0, 0.0, 0.0, 0.0, 0.0, 0.0, 0.0, 0.0, 0.0, 0.0, 0.0, 0.0, 0.0, 0.0, 0.0, 0.0, 0.0, 0.0, 0.0, 0.0, 0.0, 0.0, 0.0, 0.0, 0.0, 0.0, 0.0, 0.0, 0.0, 0.0, 0.0, 0.0, 0.0, 0.0, 0.0, 0.0, 0.0, 0.0, 0.0, 0.0, 0.0, 0.0, 0.0, 0.0, 0.0, 0.0, 0.0, 0.0, 0.0, 0.0, 0.0, 0.0, 0.0, 0.0, 0.0, 0.0, 0.0, 0.0, 0.0, 0.0, 0.0, 0.0, 0.0, 0.0, 0.0, 0.0, 0.0, 0.0, 0.0, 0.0, 0.0, 0.0, 0.0, 0.0, 0.0, 0.0, 0.0, 0.0, 0.0, 0.0, 0.0, 0.0, 0.0, 0.0, 0.0, 0.0, 0.0, 0.0, 0.0, 0.0, 0.0, 0.0, 0.0, 0.0, 0.0, 0.0, 0.0, 0.0, 0.0, 0.0, 0.0, 0.0, 0.0, 0.0, 0.0, 0.0, 0.0, 0.0, 0.0, 0.0, 0.0, 0.0, 0.0, 0.0, 0.0, 0.0, 0.0, 0.0, 0.0, 0.0, 0.0, 0.0, 0.0, 0.0, 0.0, 0.0, 0.0, 0.0, 0.0, 0.0, 0.0, 0.0, 0.0, 0.0, 0.0, 0.0, 0.0, 0.0, 0.0, 0.0, 0.0, 0.0, 0.0, 0.0, 0.0, 0.0, 0.0, 0.0, 0.0, 0.0, 0.0, 0.0, 0.0, 0.0, 0.0, 0.0, 0.0, 0.0, 0.0, 0.0, 0.0, 0.0, 0.0, 0.0, 0.0, 0.0, 0.0, 0.0, 0.0, 0.0, 0.0, 0.0, 0.0, 0.0, 0.0, 0.0, 0.0, 0.0, 0.0, 0.0, 0.0, 0.0, 0.0, 0.0, 0.0, 0.0, 0.0, 0.0, 0.0, 0.0, 0.0, 0.0, 0.0, 0.0, 0.0, 0.0, 0.0, 0.0, 0.0, 0.0, 0.0, 0.0, 0.0, 0.0, 0.0, 0.0, 0.0, 0.0, 0.0, 0.0, 0.0, 0.0, 0.0, 0.0, 0.0, 0.0, 0.0, 0.0, 0.0, 0.0, 0.0, 0.0, 0.0, 0.0, 0.0, 0.0, 0.0, 0.0, 0.0, 0.0, 0.0, 0.0, 0.0, 0.0, 0.0, 0.0, 0.0, 0.0, 0.0, 0.0, 0.0, 0.0, 0.0, 0.0, 0.0, 0.0, 0.0, 0.0, 0.0, 0.0, 0.0, 0.0, 0.0, 0.0, 0.0, 0.0, 0.0, 0.0, 0.0, 0.0, 0.0, 0.0, 0.0, 0.0, 0.0, 0.0, 0.0, 0.0, 0.0, 0.0, 0.0, 0.0, 0.0, 0.0, 0.0, 0.0, 0.0, 0.0, 0.0, 0.0, 0.0, 0.0, 0.0, 0.0, 0.0, 0.0, 0.0, 0.0, 0.0, 0.0, 0.0, 0.0, 0.0, 0.0, 0.0, 0.0, 0.0, 0.0, 0.0, 0.0, 0.0, 0.0, 0.0, 0.0, 0.0, 0.0, 0.0, 0.0, 0.0, 0.0, 0.0, 0.0, 0.0, 0.0, 0.0, 0.0, 0.0, 0.0, 0.0, 0.0, 0.0, 0.0, 0.0, 0.0, 0.0, 0.0, 0.0, 0.0, 0.0, 0.0, 0.0, 0.0, 0.0, 0.0, 0.0, 0.0, 0.0, 0.0, 0.0, 0.0, 0.0, 0.0, 0.0, 0.0, 0.0, 0.0, 0.0, 0.0, 0.0, 0.0, 0.0, 0.0, 0.0, 0.0, 0.0, 0.0, 0.0, 0.0, 0.0, 0.0, 0.0, 0.0, 0.0, 0.0, 0.0, 0.0, 0.0, 0.0, 0.0, 0.0, 0.0, 0.0, 0.0, 0.0, 0.0, 0.0, 0.0, 0.0, 0.0, 0.0, 0.0, 0.0, 0.0, 0.0, 0.0, 0.0, 0.0, 0.0, 0.0, 0.0, 0.0, 0.0, 0.0, 0.0, 0.0, 0.0, 0.0, 0.0, 0.0, 0.0, 0.0, 0.0, 0.0, 0.0, 0.0, 0.0, 0.0, 0.0, 0.0, 0.0, 0.0, 0.0, 0.0, 0.0, 0.0, 0.0, 0.0, 0.0, 0.0, 0.0, 0.0, 0.0, 0.0, 0.0, 0.0, 0.0, 0.0, 0.0, 0.0, 0.0, 0.0, 0.0, 0.0, 0.0, 0.0, 0.0, 0.0, 0.0, 0.0, 0.0, 0.0, 0.0, 0.0, 0.0, 0.0, 0.0, 0.0, 0.0, 0.0, 0.0, 0.0, 0.0, 0.0, 0.0, 0.0, 0.0, 0.0, 0.0, 0.0, 0.0, 0.0, 0.0, 0.0, 0.0, 0.0, 0.0, 0.0, 0.0, 0.0, 0.0, 0.0, 0.0, 0.0, 0.0, 0.0, 0.0, 0.0, 0.0, 0.0, 0.0, 0.0, 0.0, 0.0, 0.0, 0.0, 0.0, 0.0, 0.0, 0.0, 0.0, 0.0, 0.0, 0.0, 0.0, 0.0, 0.0, 0.0, 0.0, 0.0, 0.0, 0.0, 0.0, 0.0, 0.0, 0.0, 0.0, 0.0, 0.0, 0.0, 0.0, 0.0, 0.0, 0.0, 0.0, 0.0, 0.0, 0.0, 0.0, 0.0, 0.0, 0.0, 0.0, 0.0, 0.0, 0.0, 0.0, 0.0, 0.0, 0.0, 0.0, 0.0, 0.0, 0.0, 0.0, 0.0, 0.0, 0.0, 0.0, 0.0, 0.0, 0.0, 0.0, 0.0, 0.0, 0.0, 0.0, 0.0, 0.0, 0.0, 0.0, 0.0, 0.0, 0.0, 0.0, 0.0, 0.0, 0.0, 0.0, 0.0, 0.0, 0.0, 0.0, 0.0, 0.0, 0.0, 0.0, 0.0, 0.0, 0.0, 0.0, 0.0, 0.0, 0.0, 0.0, 0.0, 0.0, 0.0, 0.0, 0.0, 0.0, 0.0, 0.0, 0.0, 0.0, 0.0, 0.0, 0.0, 0.0, 0.0, 0.0, 0.0, 0.0, 0.0, 0.0, 0.0, 0.0, 0.0, 0.0, 0.0, 0.0, 0.0, 0.0, 0.0, 0.0, 0.0, 0.0, 0.0, 0.0, 0.0, 0.0, 0.0, 0.0, 0.0, 0.0, 0.0, 0.0, 0.0, 0.0, 0.0, 0.0, 0.0, 0.0, 0.0, 0.0, 0.0, 0.0, 0.0, 0.0, 0.0, 0.0, 0.0, 0.0, 0.0, 0.0, 0.0, 0.0, 0.0, 0.0, 0.0, 0.0, 0.0, 0.0, 0.0, 0.0, 0.0, 0.0, 0.0, 0.0, 0.0, 0.0, 0.0, 0.0, 0.0, 0.0, 0.0, 0.0, 0.0, 0.0, 0.0, 0.0, 0.0, 0.0, 0.0, 0.0, 0.0, 0.0, 0.0, 0.0, 0.0, 0.0, 0.0, 0.0, 0.0, 0.0, 0.0, 0.0, 0.0, 0.0, 0.0, 0.0, 0.0, 0.0, 0.0, 0.0, 0.0, 0.0, 0.0, 0.0, 0.0, 0.0, 0.0, 0.0, 0.0, 0.0, 0.0, 0.0, 0.0, 0.0, 0.0, 0.0, 0.0, 0.0, 0.0, 0.0, 0.0, 0.0, 0.0, 0.0, 0.0, 0.0, 0.0, 0.0, 0.0, 0.0, 0.0, 0.0, 0.0, 0.0, 0.0, 0.0, 0.0, 0.0, 0.0, 0.0, 0.0, 0.0, 0.0, 0.0, 0.0, 0.0, 0.0, 0.0, 0.0, 0.0, 0.0, 0.0, 0.0, 0.0, 0.0, 0.0, 0.0, 0.0, 0.0, 0.0, 0.0, 0.0, 0.0, 0.0, 0.0, 0.0, 0.0, 0.0, 0.0, 0.0, 0.0, 0.0, 0.0, 0.0, 0.0, 0.0, 0.0, 0.0, 0.0, 0.0, 0.0, 0.0, 0.0, 0.0, 0.0, 0.0, 0.0, 0.0, 0.0, 0.0, 0.0, 0.0, 0.0, 0.0, 0.0, 0.0, 0.0, 0.0, 0.0, 0.0, 0.0, 0.0, 0.0, 0.0, 0.0, 0.0, 0.0, 0.0, 0.0, 0.0, 0.0, 0.0, 0.0, 0.0, 0.0, 0.0, 0.0, 0.0, 0.0, 0.0, 0.0, 0.0, 0.0, 0.0, 0.0, 0.0, 0.0, 0.0, 0.0, 0.0, 0.0, 0.0, 0.0, 0.0, 0.0, 0.0, 0.0, 0.0, 0.0, 0.0, 0.0, 0.0, 0.0, 0.0, 0.0, 0.0, 0.0, 0.0, 0.0, 0.0, 0.0, 0.0, 0.0, 0.0, 0.0, 0.0, 0.0, 0.0, 0.0, 0.0, 0.0, 0.0, 0.0, 0.0, 0.0, 0.0, 0.0, 0.0, 0.0, 0.0, 0.0, 0.0, 0.0, 0.0, 0.0, 0.0, 0.0, 0.0, 0.0, 0.0, 0.0, 0.0, 0.0, 0.0, 0.0, 0.0, 0.0, 0.0, 0.0, 0.0, 0.0, 0.0, 0.0, 0.0, 0.0, 0.0, 0.0, 0.0, 0.0, 0.0, 0.0, 0.0, 0.0, 0.0, 0.0, 0.0, 0.0, 0.0, 0.0, 0.0, 0.0, 0.0, 0.0, 0.0, 0.0, 0.0, 0.0, 0.0, 0.0, 0.0, 0.0, 0.0, 0.0, 0.0, 0.0, 0.0, 0.0, 0.0, 0.0, 0.0, 0.0, 0.0, 0.0, 0.0, 0.0, 0.0, 0.0, 0.0, 0.0, 0.0, 0.0, 0.0, 0.0, 0.0, 0.0, 0.0, 0.0, 0.0, 0.0, 0.0, 0.0, 0.0, 0.0, 0.0, 0.0, 0.0, 0.0, 0.0, 0.0, 0.0, 0.0, 0.0, 0.0, 0.0, 0.0, 0.0, 0.0, 0.0, 0.0, 0.0, 0.0, 0.0, 0.0, 0.0, 0.0, 0.0, 0.0, 0.0, 0.0, 0.0, 0.0, 0.0, 0.0, 0.0, 0.0, 0.0, 0.0, 0.0, 0.0, 0.0, 0.0, 0.0, 0.0, 0.0, 0.0, 0.0, 0.0, 0.0, 0.0, 0.0, 0.0, 0.0, 0.0, 0.0, 0.0, 0.0, 0.0, 0.0, 0.0, 0.0, 0.0, 0.0, 0.0, 0.0])
me_plane_001.update()

# ---- objects
ob_plane = bpy.data.objects.new('Plane', me_plane)
ob_plane_001 = bpy.data.objects.new('Plane.001', me_plane_001)

# ---- transforms, parenting, visibility, modifiers, constraints
ob_plane.location = (0.0, 0.0, 0.0)
ob_plane_001.location = (0.0, -10.14, 0.0)
_m = ob_plane_001.modifiers.new('Auto Smooth', 'NODES')
_m.node_group = ng_auto_smooth
_gi = [s.identifier for s in ng_auto_smooth.interface.items_tree if s.item_type == 'SOCKET' and s.in_out == 'INPUT']
_m[_gi[1]] = 0.5236  # Angle

# ---- collection membership
col_collection.objects.link(ob_plane)
col_collection.objects.link(ob_plane_001)

# ---- scene / render settings (as saved in the file)
scene.frame_start = 1; scene.frame_end = 250; scene.frame_set(1)
scene.render.engine = 'BLENDER_EEVEE_NEXT'
scene.cycles.sampling_pattern = 'TABULATED_SOBOL'
scene.cycles.use_light_tree = False
scene.view_settings.view_transform = 'Filmic'
bpy.context.view_layer.update()

# ---- added for rendering (the .blend has no active camera and no usable light): camera, sun
cam_auto = bpy.data.cameras.new('AutoCamera')
cam_auto.lens = 50.0
cam_auto.sensor_width = 36.0
cam_auto.clip_end = 1000.0
ob_auto_camera = bpy.data.objects.new('AutoCamera', cam_auto)
scene.collection.objects.link(ob_auto_camera)
ob_auto_camera.location = (20.4923, -29.6623, 16.7222)
ob_auto_camera.rotation_euler = (1.09748, -7.21219e-08, 0.694738)
scene.camera = ob_auto_camera
light_auto_sun = bpy.data.lights.new('AutoSun', 'SUN')
light_auto_sun.energy = 3.0
light_auto_sun.angle = 0.0523599
ob_auto_sun = bpy.data.objects.new('AutoSun', light_auto_sun)
scene.collection.objects.link(ob_auto_sun)
ob_auto_sun.rotation_euler = (0.872665, 0.174533, 0.523599)
bpy.context.view_layer.update()
